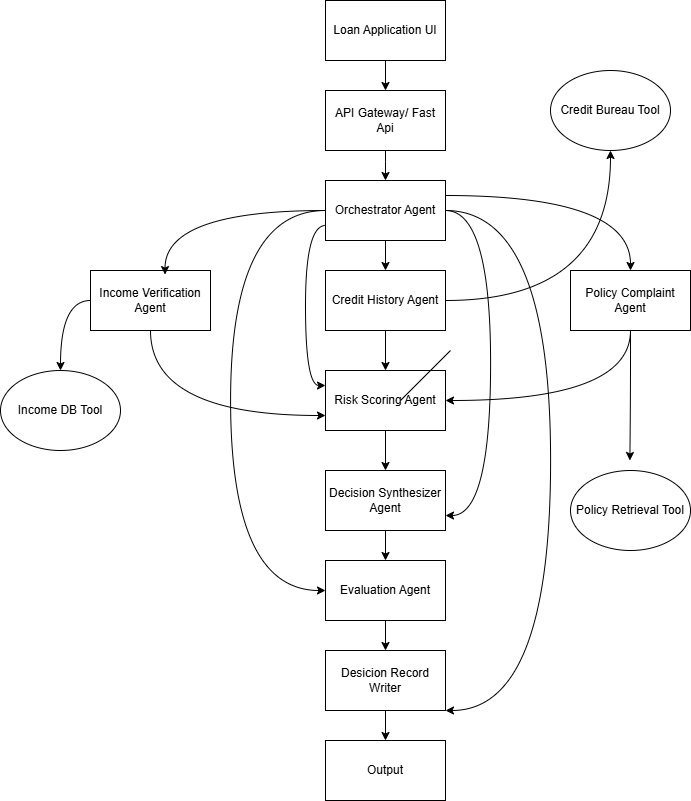

The diagram above was exported from draw.io. Its source (the exported page's mxGraphModel, read from the mxfile embedded in the PNG):
<mxGraphModel dx="1407" dy="1920" grid="1" gridSize="10" guides="1" tooltips="1" connect="1" arrows="1" fold="1" page="1" pageScale="1" pageWidth="850" pageHeight="1100" math="0" shadow="0">
  <root>
    <mxCell id="0" />
    <mxCell id="1" parent="0" />
    <mxCell id="hfHymfcALUwS6iwYdCtl-36" edge="1" parent="1" style="edgeStyle=orthogonalEdgeStyle;rounded=0;orthogonalLoop=1;jettySize=auto;html=1;" target="hfHymfcALUwS6iwYdCtl-3" value="">
      <mxGeometry relative="1" as="geometry">
        <mxPoint x="425" y="-250" as="sourcePoint" />
      </mxGeometry>
    </mxCell>
    <mxCell id="hfHymfcALUwS6iwYdCtl-37" edge="1" parent="1" source="hfHymfcALUwS6iwYdCtl-3" style="edgeStyle=orthogonalEdgeStyle;rounded=0;orthogonalLoop=1;jettySize=auto;html=1;" target="hfHymfcALUwS6iwYdCtl-9" value="">
      <mxGeometry relative="1" as="geometry" />
    </mxCell>
    <mxCell id="hfHymfcALUwS6iwYdCtl-55" edge="1" parent="1" source="hfHymfcALUwS6iwYdCtl-3" style="edgeStyle=orthogonalEdgeStyle;curved=1;rounded=0;orthogonalLoop=1;jettySize=auto;html=1;exitX=1;exitY=0.5;exitDx=0;exitDy=0;entryX=1;entryY=0.75;entryDx=0;entryDy=0;" target="hfHymfcALUwS6iwYdCtl-18">
      <mxGeometry relative="1" as="geometry">
        <Array as="points">
          <mxPoint x="530" y="-180" />
          <mxPoint x="530" y="125" />
        </Array>
      </mxGeometry>
    </mxCell>
    <mxCell id="hfHymfcALUwS6iwYdCtl-56" edge="1" parent="1" source="hfHymfcALUwS6iwYdCtl-3" style="edgeStyle=orthogonalEdgeStyle;curved=1;rounded=0;orthogonalLoop=1;jettySize=auto;html=1;entryX=0;entryY=0.5;entryDx=0;entryDy=0;" target="hfHymfcALUwS6iwYdCtl-25">
      <mxGeometry relative="1" as="geometry">
        <Array as="points">
          <mxPoint x="270" y="-180" />
          <mxPoint x="270" y="200" />
        </Array>
      </mxGeometry>
    </mxCell>
    <mxCell id="hfHymfcALUwS6iwYdCtl-59" edge="1" parent="1" source="hfHymfcALUwS6iwYdCtl-3" style="edgeStyle=orthogonalEdgeStyle;curved=1;rounded=0;orthogonalLoop=1;jettySize=auto;html=1;exitX=1;exitY=0.25;exitDx=0;exitDy=0;entryX=0.5;entryY=0;entryDx=0;entryDy=0;" target="hfHymfcALUwS6iwYdCtl-15">
      <mxGeometry relative="1" as="geometry" />
    </mxCell>
    <mxCell id="hfHymfcALUwS6iwYdCtl-60" edge="1" parent="1" style="edgeStyle=orthogonalEdgeStyle;curved=1;rounded=0;orthogonalLoop=1;jettySize=auto;html=1;exitX=1;exitY=0.25;exitDx=0;exitDy=0;entryX=1;entryY=0.75;entryDx=0;entryDy=0;">
      <mxGeometry relative="1" as="geometry">
        <Array as="points">
          <mxPoint x="590" y="-180" />
          <mxPoint x="590" y="320" />
        </Array>
        <mxPoint x="485" y="-180" as="sourcePoint" />
        <mxPoint x="485" y="320" as="targetPoint" />
      </mxGeometry>
    </mxCell>
    <mxCell id="hfHymfcALUwS6iwYdCtl-63" edge="1" parent="1" source="hfHymfcALUwS6iwYdCtl-3" style="edgeStyle=orthogonalEdgeStyle;curved=1;rounded=0;orthogonalLoop=1;jettySize=auto;html=1;exitX=0;exitY=0.75;exitDx=0;exitDy=0;entryX=0;entryY=0.25;entryDx=0;entryDy=0;" target="hfHymfcALUwS6iwYdCtl-12">
      <mxGeometry relative="1" as="geometry" />
    </mxCell>
    <mxCell id="hfHymfcALUwS6iwYdCtl-3" parent="1" style="rounded=0;whiteSpace=wrap;html=1;" value="Orchestrator Agent" vertex="1">
      <mxGeometry height="60" width="120" x="365" y="-210" as="geometry" />
    </mxCell>
    <mxCell id="hfHymfcALUwS6iwYdCtl-62" edge="1" parent="1" source="hfHymfcALUwS6iwYdCtl-6" style="edgeStyle=orthogonalEdgeStyle;curved=1;rounded=0;orthogonalLoop=1;jettySize=auto;html=1;exitX=0.5;exitY=1;exitDx=0;exitDy=0;entryX=0;entryY=0.75;entryDx=0;entryDy=0;" target="hfHymfcALUwS6iwYdCtl-12">
      <mxGeometry relative="1" as="geometry" />
    </mxCell>
    <mxCell id="hfHymfcALUwS6iwYdCtl-90" edge="1" parent="1" source="hfHymfcALUwS6iwYdCtl-6" style="edgeStyle=orthogonalEdgeStyle;curved=1;rounded=0;orthogonalLoop=1;jettySize=auto;html=1;exitX=0;exitY=0.5;exitDx=0;exitDy=0;" target="hfHymfcALUwS6iwYdCtl-91">
      <mxGeometry relative="1" as="geometry">
        <mxPoint x="100" y="19.999999999999773" as="targetPoint" />
      </mxGeometry>
    </mxCell>
    <mxCell id="hfHymfcALUwS6iwYdCtl-6" parent="1" style="rounded=0;whiteSpace=wrap;html=1;" value="Income Verification Agent" vertex="1">
      <mxGeometry height="60" width="120" x="130" y="-120" as="geometry" />
    </mxCell>
    <mxCell id="hfHymfcALUwS6iwYdCtl-41" edge="1" parent="1" source="hfHymfcALUwS6iwYdCtl-9" style="edgeStyle=orthogonalEdgeStyle;rounded=0;orthogonalLoop=1;jettySize=auto;html=1;entryX=0.5;entryY=0;entryDx=0;entryDy=0;" target="hfHymfcALUwS6iwYdCtl-12">
      <mxGeometry relative="1" as="geometry" />
    </mxCell>
    <mxCell id="hfHymfcALUwS6iwYdCtl-93" edge="1" parent="1" source="hfHymfcALUwS6iwYdCtl-9" style="edgeStyle=orthogonalEdgeStyle;curved=1;rounded=0;orthogonalLoop=1;jettySize=auto;html=1;exitX=1;exitY=0.5;exitDx=0;exitDy=0;">
      <mxGeometry relative="1" as="geometry">
        <mxPoint x="650" y="-240" as="targetPoint" />
      </mxGeometry>
    </mxCell>
    <mxCell id="hfHymfcALUwS6iwYdCtl-9" parent="1" style="rounded=0;whiteSpace=wrap;html=1;" value="Credit History Agent" vertex="1">
      <mxGeometry height="60" width="120" x="365" y="-120" as="geometry" />
    </mxCell>
    <mxCell id="hfHymfcALUwS6iwYdCtl-45" edge="1" parent="1" source="hfHymfcALUwS6iwYdCtl-12" style="edgeStyle=orthogonalEdgeStyle;rounded=0;orthogonalLoop=1;jettySize=auto;html=1;exitX=0.5;exitY=1;exitDx=0;exitDy=0;entryX=0.5;entryY=0;entryDx=0;entryDy=0;" target="hfHymfcALUwS6iwYdCtl-18">
      <mxGeometry relative="1" as="geometry" />
    </mxCell>
    <mxCell id="hfHymfcALUwS6iwYdCtl-12" parent="1" style="rounded=0;whiteSpace=wrap;html=1;" value="Risk Scoring Agent" vertex="1">
      <mxGeometry height="60" width="120" x="365" y="-20" as="geometry" />
    </mxCell>
    <mxCell id="hfHymfcALUwS6iwYdCtl-61" edge="1" parent="1" source="hfHymfcALUwS6iwYdCtl-15" style="edgeStyle=orthogonalEdgeStyle;curved=1;rounded=0;orthogonalLoop=1;jettySize=auto;html=1;entryX=1;entryY=0.5;entryDx=0;entryDy=0;exitX=0.5;exitY=1;exitDx=0;exitDy=0;" target="hfHymfcALUwS6iwYdCtl-12">
      <mxGeometry relative="1" as="geometry">
        <mxPoint x="670" y="-40" as="sourcePoint" />
      </mxGeometry>
    </mxCell>
    <mxCell id="hfHymfcALUwS6iwYdCtl-98" edge="1" parent="1" source="hfHymfcALUwS6iwYdCtl-15" style="edgeStyle=orthogonalEdgeStyle;curved=1;rounded=0;orthogonalLoop=1;jettySize=auto;html=1;exitX=0.5;exitY=1;exitDx=0;exitDy=0;">
      <mxGeometry relative="1" as="geometry">
        <mxPoint x="669.363636363636" y="69.99999999999977" as="targetPoint" />
      </mxGeometry>
    </mxCell>
    <mxCell id="hfHymfcALUwS6iwYdCtl-15" parent="1" style="rounded=0;whiteSpace=wrap;html=1;" value="Policy Complaint Agent" vertex="1">
      <mxGeometry height="60" width="120" x="610" y="-120" as="geometry" />
    </mxCell>
    <mxCell id="hfHymfcALUwS6iwYdCtl-46" edge="1" parent="1" source="hfHymfcALUwS6iwYdCtl-18" style="edgeStyle=orthogonalEdgeStyle;rounded=0;orthogonalLoop=1;jettySize=auto;html=1;exitX=0.5;exitY=1;exitDx=0;exitDy=0;entryX=0.5;entryY=0;entryDx=0;entryDy=0;" target="hfHymfcALUwS6iwYdCtl-25">
      <mxGeometry relative="1" as="geometry" />
    </mxCell>
    <mxCell id="hfHymfcALUwS6iwYdCtl-18" parent="1" style="rounded=0;whiteSpace=wrap;html=1;" value="Decision Synthesizer Agent" vertex="1">
      <mxGeometry height="60" width="120" x="365" y="80" as="geometry" />
    </mxCell>
    <mxCell id="hfHymfcALUwS6iwYdCtl-47" edge="1" parent="1" source="hfHymfcALUwS6iwYdCtl-25" style="edgeStyle=orthogonalEdgeStyle;rounded=0;orthogonalLoop=1;jettySize=auto;html=1;exitX=0.5;exitY=1;exitDx=0;exitDy=0;entryX=0.5;entryY=0;entryDx=0;entryDy=0;" target="hfHymfcALUwS6iwYdCtl-32">
      <mxGeometry relative="1" as="geometry" />
    </mxCell>
    <mxCell id="hfHymfcALUwS6iwYdCtl-25" parent="1" style="rounded=0;whiteSpace=wrap;html=1;" value="Evaluation Agent" vertex="1">
      <mxGeometry height="60" width="120" x="365" y="170" as="geometry" />
    </mxCell>
    <mxCell id="hfHymfcALUwS6iwYdCtl-64" edge="1" parent="1" source="hfHymfcALUwS6iwYdCtl-32" style="edgeStyle=orthogonalEdgeStyle;curved=1;rounded=0;orthogonalLoop=1;jettySize=auto;html=1;">
      <mxGeometry relative="1" as="geometry">
        <mxPoint x="425.0000000000002" y="350" as="targetPoint" />
      </mxGeometry>
    </mxCell>
    <mxCell id="hfHymfcALUwS6iwYdCtl-32" parent="1" style="rounded=0;whiteSpace=wrap;html=1;" value="Desicion Record Writer" vertex="1">
      <mxGeometry height="60" width="120" x="365" y="260" as="geometry" />
    </mxCell>
    <mxCell id="hfHymfcALUwS6iwYdCtl-58" edge="1" parent="1" source="hfHymfcALUwS6iwYdCtl-3" style="edgeStyle=orthogonalEdgeStyle;curved=1;rounded=0;orthogonalLoop=1;jettySize=auto;html=1;exitX=0;exitY=0.5;exitDx=0;exitDy=0;entryX=0.621;entryY=0.068;entryDx=0;entryDy=0;entryPerimeter=0;" target="hfHymfcALUwS6iwYdCtl-6">
      <mxGeometry relative="1" as="geometry" />
    </mxCell>
    <mxCell id="hfHymfcALUwS6iwYdCtl-65" parent="1" style="rounded=0;whiteSpace=wrap;html=1;" value="Output" vertex="1">
      <mxGeometry height="60" width="120" x="365" y="350" as="geometry" />
    </mxCell>
    <mxCell id="hfHymfcALUwS6iwYdCtl-68" parent="1" style="rounded=0;whiteSpace=wrap;html=1;" value="API Gateway/ Fast Api" vertex="1">
      <mxGeometry height="60" width="120" x="365" y="-300" as="geometry" />
    </mxCell>
    <mxCell id="hfHymfcALUwS6iwYdCtl-88" edge="1" parent="1" source="hfHymfcALUwS6iwYdCtl-75" style="edgeStyle=orthogonalEdgeStyle;curved=1;rounded=0;orthogonalLoop=1;jettySize=auto;html=1;exitX=0.5;exitY=1;exitDx=0;exitDy=0;entryX=0.5;entryY=0;entryDx=0;entryDy=0;" target="hfHymfcALUwS6iwYdCtl-68">
      <mxGeometry relative="1" as="geometry" />
    </mxCell>
    <mxCell id="hfHymfcALUwS6iwYdCtl-75" parent="1" style="rounded=0;whiteSpace=wrap;html=1;" value="Loan Application UI" vertex="1">
      <mxGeometry height="60" width="120" x="365" y="-390" as="geometry" />
    </mxCell>
    <mxCell id="hfHymfcALUwS6iwYdCtl-91" parent="1" style="ellipse;whiteSpace=wrap;html=1;" value="Income DB Tool" vertex="1">
      <mxGeometry height="80" width="120" x="40" y="-20.000000000000227" as="geometry" />
    </mxCell>
    <mxCell id="hfHymfcALUwS6iwYdCtl-94" parent="1" style="ellipse;whiteSpace=wrap;html=1;" value="Credit Bureau Tool" vertex="1">
      <mxGeometry height="80" width="120" x="590" y="-320" as="geometry" />
    </mxCell>
    <mxCell id="hfHymfcALUwS6iwYdCtl-97" edge="1" parent="1" style="endArrow=none;html=1;rounded=0;curved=1;" value="">
      <mxGeometry height="50" relative="1" width="50" as="geometry">
        <mxPoint x="440" y="10" as="sourcePoint" />
        <mxPoint x="490" y="-40" as="targetPoint" />
      </mxGeometry>
    </mxCell>
    <mxCell id="hfHymfcALUwS6iwYdCtl-99" parent="1" style="ellipse;whiteSpace=wrap;html=1;" value="Policy Retrieval Tool" vertex="1">
      <mxGeometry height="80" width="120" x="610" y="80" as="geometry" />
    </mxCell>
  </root>
</mxGraphModel>